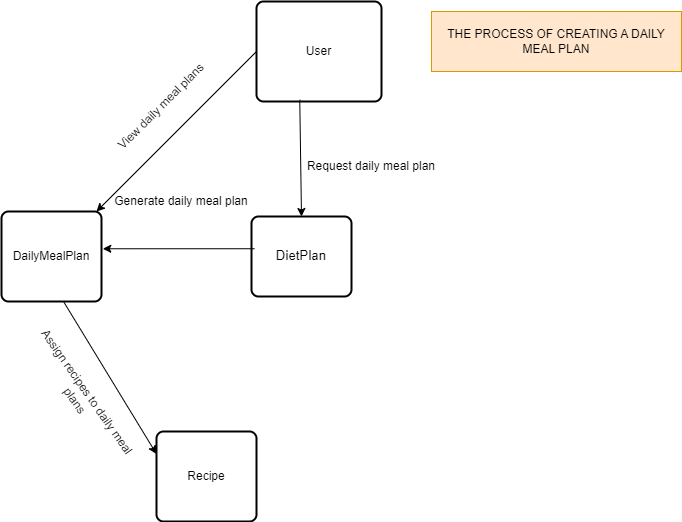

The diagram above was exported from draw.io. Its source (the exported page's mxGraphModel, read from the mxfile embedded in the PNG):
<mxGraphModel dx="1091" dy="680" grid="1" gridSize="10" guides="1" tooltips="1" connect="1" arrows="1" fold="1" page="1" pageScale="1" pageWidth="850" pageHeight="1100" math="0" shadow="0">
  <root>
    <mxCell id="0" />
    <mxCell id="1" parent="0" />
    <mxCell id="_Cag5-OIiK9TRUwmml6k-2" value="User" style="rounded=1;whiteSpace=wrap;html=1;absoluteArcSize=1;arcSize=14;strokeWidth=2;" vertex="1" parent="1">
      <mxGeometry x="375" y="40" width="125" height="100" as="geometry" />
    </mxCell>
    <mxCell id="_Cag5-OIiK9TRUwmml6k-6" value="" style="rounded=1;whiteSpace=wrap;html=1;absoluteArcSize=1;arcSize=14;strokeWidth=2;" vertex="1" parent="1">
      <mxGeometry x="120" y="250" width="100" height="90" as="geometry" />
    </mxCell>
    <mxCell id="_Cag5-OIiK9TRUwmml6k-8" value="" style="endArrow=classic;html=1;rounded=0;entryX=0.5;entryY=0;entryDx=0;entryDy=0;exitX=0.346;exitY=0.983;exitDx=0;exitDy=0;exitPerimeter=0;" edge="1" parent="1" source="_Cag5-OIiK9TRUwmml6k-2" target="_Cag5-OIiK9TRUwmml6k-37">
      <mxGeometry width="50" height="50" relative="1" as="geometry">
        <mxPoint x="425" y="160" as="sourcePoint" />
        <mxPoint x="580" y="180" as="targetPoint" />
      </mxGeometry>
    </mxCell>
    <mxCell id="_Cag5-OIiK9TRUwmml6k-11" value="DailyMealPlan" style="text;html=1;align=center;verticalAlign=middle;whiteSpace=wrap;rounded=0;" vertex="1" parent="1">
      <mxGeometry x="140" y="280" width="60" height="30" as="geometry" />
    </mxCell>
    <mxCell id="_Cag5-OIiK9TRUwmml6k-35" value="THE PROCESS OF CREATING A DAILY MEAL PLAN" style="rounded=0;whiteSpace=wrap;html=1;fillColor=#ffe6cc;strokeColor=#d79b00;" vertex="1" parent="1">
      <mxGeometry x="550" y="50" width="250" height="60" as="geometry" />
    </mxCell>
    <mxCell id="_Cag5-OIiK9TRUwmml6k-37" value="&lt;span style=&quot;font-size:10.0pt;line-height:107%;&lt;br/&gt;font-family:&amp;quot;Courier New&amp;quot;;mso-fareast-font-family:&amp;quot;Times New Roman&amp;quot;;mso-font-kerning:&lt;br/&gt;0pt;mso-ligatures:none;mso-ansi-language:HU;mso-fareast-language:HU;mso-bidi-language:&lt;br/&gt;AR-SA&quot;&gt;DietPlan&lt;/span&gt;" style="rounded=1;whiteSpace=wrap;html=1;absoluteArcSize=1;arcSize=14;strokeWidth=2;" vertex="1" parent="1">
      <mxGeometry x="370" y="255" width="100" height="80" as="geometry" />
    </mxCell>
    <mxCell id="_Cag5-OIiK9TRUwmml6k-38" value="" style="endArrow=classic;html=1;rounded=0;entryX=1.013;entryY=0.414;entryDx=0;entryDy=0;entryPerimeter=0;exitX=0.031;exitY=0.403;exitDx=0;exitDy=0;exitPerimeter=0;" edge="1" parent="1" source="_Cag5-OIiK9TRUwmml6k-37" target="_Cag5-OIiK9TRUwmml6k-6">
      <mxGeometry width="50" height="50" relative="1" as="geometry">
        <mxPoint x="395" y="260" as="sourcePoint" />
        <mxPoint x="420" y="350" as="targetPoint" />
      </mxGeometry>
    </mxCell>
    <mxCell id="_Cag5-OIiK9TRUwmml6k-39" value="Generate daily meal plan" style="text;html=1;align=center;verticalAlign=middle;whiteSpace=wrap;rounded=0;" vertex="1" parent="1">
      <mxGeometry x="220" y="225" width="160" height="30" as="geometry" />
    </mxCell>
    <mxCell id="_Cag5-OIiK9TRUwmml6k-41" value="Request daily meal plan" style="text;html=1;align=center;verticalAlign=middle;whiteSpace=wrap;rounded=0;" vertex="1" parent="1">
      <mxGeometry x="410" y="190" width="160" height="30" as="geometry" />
    </mxCell>
    <mxCell id="_Cag5-OIiK9TRUwmml6k-66" value="Recipe" style="rounded=1;whiteSpace=wrap;html=1;absoluteArcSize=1;arcSize=14;strokeWidth=2;" vertex="1" parent="1">
      <mxGeometry x="275" y="470" width="100" height="90" as="geometry" />
    </mxCell>
    <mxCell id="_Cag5-OIiK9TRUwmml6k-69" value="" style="endArrow=classic;html=1;rounded=0;entryX=0;entryY=0.25;entryDx=0;entryDy=0;exitX=0.031;exitY=0.403;exitDx=0;exitDy=0;exitPerimeter=0;" edge="1" parent="1" target="_Cag5-OIiK9TRUwmml6k-66">
      <mxGeometry width="50" height="50" relative="1" as="geometry">
        <mxPoint x="182" y="340" as="sourcePoint" />
        <mxPoint x="30" y="340" as="targetPoint" />
      </mxGeometry>
    </mxCell>
    <mxCell id="_Cag5-OIiK9TRUwmml6k-70" value="" style="endArrow=classic;html=1;rounded=0;exitX=0;exitY=0.5;exitDx=0;exitDy=0;" edge="1" parent="1" source="_Cag5-OIiK9TRUwmml6k-2" target="_Cag5-OIiK9TRUwmml6k-6">
      <mxGeometry width="50" height="50" relative="1" as="geometry">
        <mxPoint x="340" y="50" as="sourcePoint" />
        <mxPoint x="263" y="403" as="targetPoint" />
      </mxGeometry>
    </mxCell>
    <mxCell id="_Cag5-OIiK9TRUwmml6k-71" value="View daily meal plans" style="text;html=1;align=center;verticalAlign=middle;whiteSpace=wrap;rounded=0;rotation=-45;" vertex="1" parent="1">
      <mxGeometry x="200" y="130" width="160" height="30" as="geometry" />
    </mxCell>
    <mxCell id="_Cag5-OIiK9TRUwmml6k-72" value="Assign recipes to daily meal plans" style="text;html=1;align=center;verticalAlign=middle;whiteSpace=wrap;rounded=0;rotation=55;" vertex="1" parent="1">
      <mxGeometry x="120" y="420" width="160" height="30" as="geometry" />
    </mxCell>
  </root>
</mxGraphModel>